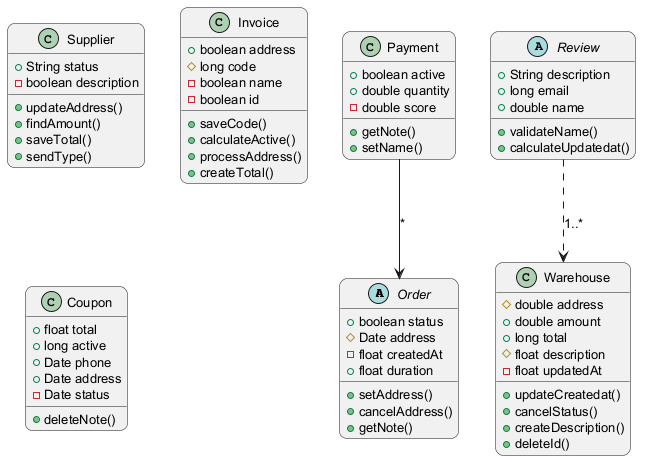

The diagram above was rendered by PlantUML. Its source (embedded in the PNG):
@startuml
skinparam backgroundColor #FFFFFF
skinparam roundCorner 15
skinparam defaultFontSize 13
abstract class Order {
  +boolean status
  #Date address
  -float createdAt
  +float duration
  +setAddress()
  +cancelAddress()
  +getNote()
}
class Warehouse {
  #double address
  +double amount
  +long total
  #float description
  -float updatedAt
  +updateCreatedat()
  +cancelStatus()
  +createDescription()
  +deleteId()
}
abstract class Review {
  +String description
  +long email
  +double name
  +validateName()
  +calculateUpdatedat()
}
class Supplier {
  +String status
  -boolean description
  +updateAddress()
  +findAmount()
  +saveTotal()
  +sendType()
}
class Invoice {
  +boolean address
  #long code
  -boolean name
  -boolean id
  +saveCode()
  +calculateActive()
  +processAddress()
  +createTotal()
}
class Payment {
  +boolean active
  +double quantity
  -double score
  +getNote()
  +setName()
}
class Coupon {
  +float total
  +long active
  +Date phone
  +Date address
  -Date status
  +deleteNote()
}
Review ..> Warehouse : "1..*"
Payment --> Order : "*"
@enduml